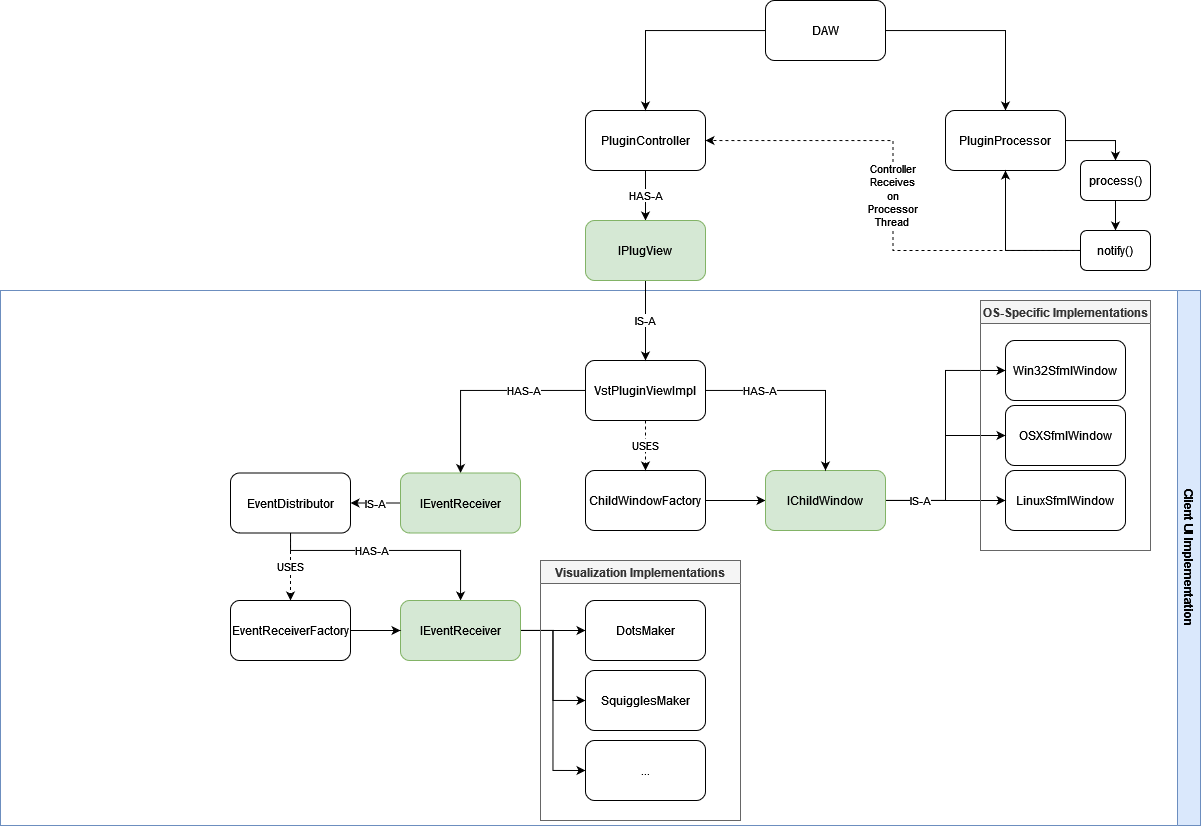

The diagram above was exported from draw.io. Its source (the exported page's mxGraphModel, read from the mxfile embedded in the PNG):
<mxGraphModel dx="1497" dy="857" grid="1" gridSize="10" guides="1" tooltips="1" connect="1" arrows="1" fold="1" page="0" pageScale="1" pageWidth="1330" pageHeight="750" math="0" shadow="0">
  <root>
    <mxCell id="Ez3eSde3TDQg8huJECip-0" />
    <mxCell id="Ez3eSde3TDQg8huJECip-1" parent="Ez3eSde3TDQg8huJECip-0" />
    <mxCell id="YetCafUGbldPLdtokj75-44" value="HAS-A" style="edgeStyle=orthogonalEdgeStyle;rounded=0;orthogonalLoop=1;jettySize=auto;html=1;startArrow=none;startFill=0;" parent="Ez3eSde3TDQg8huJECip-1" source="YetCafUGbldPLdtokj75-7" target="YetCafUGbldPLdtokj75-41" edge="1">
      <mxGeometry relative="1" as="geometry" />
    </mxCell>
    <mxCell id="YetCafUGbldPLdtokj75-7" value="PluginController" style="rounded=1;whiteSpace=wrap;html=1;" parent="Ez3eSde3TDQg8huJECip-1" vertex="1">
      <mxGeometry x="665" y="120" width="120" height="60" as="geometry" />
    </mxCell>
    <mxCell id="YetCafUGbldPLdtokj75-8" style="edgeStyle=orthogonalEdgeStyle;rounded=0;orthogonalLoop=1;jettySize=auto;html=1;" parent="Ez3eSde3TDQg8huJECip-1" source="YetCafUGbldPLdtokj75-10" target="YetCafUGbldPLdtokj75-7" edge="1">
      <mxGeometry relative="1" as="geometry" />
    </mxCell>
    <mxCell id="YetCafUGbldPLdtokj75-9" style="edgeStyle=orthogonalEdgeStyle;rounded=0;orthogonalLoop=1;jettySize=auto;html=1;entryX=0.5;entryY=0;entryDx=0;entryDy=0;" parent="Ez3eSde3TDQg8huJECip-1" source="YetCafUGbldPLdtokj75-10" target="YetCafUGbldPLdtokj75-12" edge="1">
      <mxGeometry relative="1" as="geometry">
        <mxPoint x="1075" y="180" as="targetPoint" />
      </mxGeometry>
    </mxCell>
    <mxCell id="YetCafUGbldPLdtokj75-10" value="DAW" style="rounded=1;whiteSpace=wrap;html=1;" parent="Ez3eSde3TDQg8huJECip-1" vertex="1">
      <mxGeometry x="845" y="10" width="120" height="60" as="geometry" />
    </mxCell>
    <mxCell id="YetCafUGbldPLdtokj75-52" style="edgeStyle=orthogonalEdgeStyle;rounded=0;orthogonalLoop=1;jettySize=auto;html=1;entryX=0.5;entryY=0;entryDx=0;entryDy=0;startArrow=none;startFill=0;" parent="Ez3eSde3TDQg8huJECip-1" source="YetCafUGbldPLdtokj75-12" target="YetCafUGbldPLdtokj75-51" edge="1">
      <mxGeometry relative="1" as="geometry" />
    </mxCell>
    <mxCell id="YetCafUGbldPLdtokj75-12" value="PluginProcessor" style="rounded=1;whiteSpace=wrap;html=1;" parent="Ez3eSde3TDQg8huJECip-1" vertex="1">
      <mxGeometry x="1025" y="120" width="120" height="60" as="geometry" />
    </mxCell>
    <mxCell id="YetCafUGbldPLdtokj75-32" style="edgeStyle=orthogonalEdgeStyle;rounded=0;orthogonalLoop=1;jettySize=auto;html=1;entryX=0;entryY=0.5;entryDx=0;entryDy=0;startArrow=none;startFill=0;" parent="Ez3eSde3TDQg8huJECip-1" source="YetCafUGbldPLdtokj75-16" target="YetCafUGbldPLdtokj75-31" edge="1">
      <mxGeometry relative="1" as="geometry" />
    </mxCell>
    <mxCell id="YetCafUGbldPLdtokj75-16" value="ChildWindowFactory" style="rounded=1;whiteSpace=wrap;html=1;" parent="Ez3eSde3TDQg8huJECip-1" vertex="1">
      <mxGeometry x="665" y="480" width="120" height="60" as="geometry" />
    </mxCell>
    <mxCell id="YetCafUGbldPLdtokj75-23" value="Win32SfmlWindow" style="rounded=1;whiteSpace=wrap;html=1;" parent="Ez3eSde3TDQg8huJECip-1" vertex="1">
      <mxGeometry x="1085" y="350" width="120" height="60" as="geometry" />
    </mxCell>
    <mxCell id="YetCafUGbldPLdtokj75-25" value="OSXSfmlWindow" style="rounded=1;whiteSpace=wrap;html=1;" parent="Ez3eSde3TDQg8huJECip-1" vertex="1">
      <mxGeometry x="1085" y="415" width="120" height="60" as="geometry" />
    </mxCell>
    <mxCell id="YetCafUGbldPLdtokj75-28" value="LinuxSfmlWindow" style="rounded=1;whiteSpace=wrap;html=1;" parent="Ez3eSde3TDQg8huJECip-1" vertex="1">
      <mxGeometry x="1085" y="480" width="120" height="60" as="geometry" />
    </mxCell>
    <mxCell id="YetCafUGbldPLdtokj75-33" style="edgeStyle=orthogonalEdgeStyle;rounded=0;orthogonalLoop=1;jettySize=auto;html=1;entryX=0;entryY=0.5;entryDx=0;entryDy=0;startArrow=none;startFill=0;" parent="Ez3eSde3TDQg8huJECip-1" source="YetCafUGbldPLdtokj75-31" target="YetCafUGbldPLdtokj75-23" edge="1">
      <mxGeometry relative="1" as="geometry" />
    </mxCell>
    <mxCell id="YetCafUGbldPLdtokj75-34" style="edgeStyle=orthogonalEdgeStyle;rounded=0;orthogonalLoop=1;jettySize=auto;html=1;entryX=0;entryY=0.5;entryDx=0;entryDy=0;startArrow=none;startFill=0;" parent="Ez3eSde3TDQg8huJECip-1" source="YetCafUGbldPLdtokj75-31" target="YetCafUGbldPLdtokj75-25" edge="1">
      <mxGeometry relative="1" as="geometry" />
    </mxCell>
    <mxCell id="YetCafUGbldPLdtokj75-35" value="IS-A" style="edgeStyle=orthogonalEdgeStyle;rounded=0;orthogonalLoop=1;jettySize=auto;html=1;entryX=0;entryY=0.5;entryDx=0;entryDy=0;startArrow=none;startFill=0;" parent="Ez3eSde3TDQg8huJECip-1" source="YetCafUGbldPLdtokj75-31" target="YetCafUGbldPLdtokj75-28" edge="1">
      <mxGeometry x="-0.4167" relative="1" as="geometry">
        <mxPoint as="offset" />
      </mxGeometry>
    </mxCell>
    <mxCell id="YetCafUGbldPLdtokj75-40" value="Client UI Implementation" style="swimlane;horizontal=0;rotation=-180;fillColor=#dae8fc;strokeColor=#6c8ebf;" parent="Ez3eSde3TDQg8huJECip-1" vertex="1">
      <mxGeometry x="80" y="300" width="1200" height="535" as="geometry" />
    </mxCell>
    <mxCell id="YetCafUGbldPLdtokj75-47" value="HAS-A" style="edgeStyle=orthogonalEdgeStyle;rounded=0;orthogonalLoop=1;jettySize=auto;html=1;startArrow=none;startFill=0;" parent="YetCafUGbldPLdtokj75-40" source="YetCafUGbldPLdtokj75-14" target="YetCafUGbldPLdtokj75-36" edge="1">
      <mxGeometry x="-0.4023" relative="1" as="geometry">
        <mxPoint as="offset" />
      </mxGeometry>
    </mxCell>
    <mxCell id="YetCafUGbldPLdtokj75-14" value="VstPluginViewImpl" style="rounded=1;whiteSpace=wrap;html=1;" parent="YetCafUGbldPLdtokj75-40" vertex="1">
      <mxGeometry x="585" y="70" width="120" height="60" as="geometry" />
    </mxCell>
    <mxCell id="YetCafUGbldPLdtokj75-61" value="USES" style="edgeStyle=orthogonalEdgeStyle;rounded=0;orthogonalLoop=1;jettySize=auto;html=1;entryX=0.5;entryY=0;entryDx=0;entryDy=0;startArrow=none;startFill=0;dashed=1;" parent="YetCafUGbldPLdtokj75-40" source="YetCafUGbldPLdtokj75-17" target="YetCafUGbldPLdtokj75-60" edge="1">
      <mxGeometry relative="1" as="geometry" />
    </mxCell>
    <mxCell id="YetCafUGbldPLdtokj75-83" value="HAS-A" style="edgeStyle=orthogonalEdgeStyle;rounded=0;orthogonalLoop=1;jettySize=auto;html=1;startArrow=none;startFill=0;" parent="YetCafUGbldPLdtokj75-40" source="YetCafUGbldPLdtokj75-17" target="YetCafUGbldPLdtokj75-22" edge="1">
      <mxGeometry x="-0.1789" relative="1" as="geometry">
        <Array as="points">
          <mxPoint x="290" y="260" />
          <mxPoint x="460" y="260" />
        </Array>
        <mxPoint as="offset" />
      </mxGeometry>
    </mxCell>
    <mxCell id="YetCafUGbldPLdtokj75-17" value="EventDistributor" style="rounded=1;whiteSpace=wrap;html=1;" parent="YetCafUGbldPLdtokj75-40" vertex="1">
      <mxGeometry x="230" y="182.5" width="120" height="60" as="geometry" />
    </mxCell>
    <mxCell id="YetCafUGbldPLdtokj75-38" value="IS-A" style="edgeStyle=orthogonalEdgeStyle;rounded=0;orthogonalLoop=1;jettySize=auto;html=1;entryX=1;entryY=0.5;entryDx=0;entryDy=0;startArrow=none;startFill=0;" parent="YetCafUGbldPLdtokj75-40" source="YetCafUGbldPLdtokj75-36" target="YetCafUGbldPLdtokj75-17" edge="1">
      <mxGeometry relative="1" as="geometry" />
    </mxCell>
    <mxCell id="YetCafUGbldPLdtokj75-36" value="IEventReceiver" style="rounded=1;whiteSpace=wrap;html=1;fillColor=#d5e8d4;strokeColor=#82b366;" parent="YetCafUGbldPLdtokj75-40" vertex="1">
      <mxGeometry x="400" y="182.5" width="120" height="60" as="geometry" />
    </mxCell>
    <mxCell id="YetCafUGbldPLdtokj75-77" style="edgeStyle=orthogonalEdgeStyle;rounded=0;orthogonalLoop=1;jettySize=auto;html=1;entryX=0;entryY=0.5;entryDx=0;entryDy=0;startArrow=none;startFill=0;" parent="YetCafUGbldPLdtokj75-40" source="YetCafUGbldPLdtokj75-22" target="YetCafUGbldPLdtokj75-76" edge="1">
      <mxGeometry relative="1" as="geometry" />
    </mxCell>
    <mxCell id="YetCafUGbldPLdtokj75-79" style="edgeStyle=orthogonalEdgeStyle;rounded=0;orthogonalLoop=1;jettySize=auto;html=1;entryX=0;entryY=0.5;entryDx=0;entryDy=0;startArrow=none;startFill=0;" parent="YetCafUGbldPLdtokj75-40" source="YetCafUGbldPLdtokj75-22" target="YetCafUGbldPLdtokj75-78" edge="1">
      <mxGeometry relative="1" as="geometry" />
    </mxCell>
    <mxCell id="YetCafUGbldPLdtokj75-81" style="edgeStyle=orthogonalEdgeStyle;rounded=0;orthogonalLoop=1;jettySize=auto;html=1;entryX=0;entryY=0.5;entryDx=0;entryDy=0;startArrow=none;startFill=0;" parent="YetCafUGbldPLdtokj75-40" source="YetCafUGbldPLdtokj75-22" target="YetCafUGbldPLdtokj75-80" edge="1">
      <mxGeometry relative="1" as="geometry" />
    </mxCell>
    <mxCell id="YetCafUGbldPLdtokj75-22" value="IEventReceiver" style="whiteSpace=wrap;html=1;rounded=1;fillColor=#d5e8d4;strokeColor=#82b366;" parent="YetCafUGbldPLdtokj75-40" vertex="1">
      <mxGeometry x="400" y="310" width="120" height="60" as="geometry" />
    </mxCell>
    <mxCell id="YetCafUGbldPLdtokj75-59" value="OS-Specific Implementations" style="swimlane;fillColor=#f5f5f5;fontColor=#333333;strokeColor=#666666;" parent="YetCafUGbldPLdtokj75-40" vertex="1">
      <mxGeometry x="980" y="10" width="170" height="250" as="geometry" />
    </mxCell>
    <mxCell id="YetCafUGbldPLdtokj75-65" style="edgeStyle=orthogonalEdgeStyle;rounded=0;orthogonalLoop=1;jettySize=auto;html=1;startArrow=none;startFill=0;" parent="YetCafUGbldPLdtokj75-40" source="YetCafUGbldPLdtokj75-60" target="YetCafUGbldPLdtokj75-22" edge="1">
      <mxGeometry relative="1" as="geometry" />
    </mxCell>
    <mxCell id="YetCafUGbldPLdtokj75-60" value="EventReceiverFactory" style="whiteSpace=wrap;html=1;rounded=1;" parent="YetCafUGbldPLdtokj75-40" vertex="1">
      <mxGeometry x="230" y="310" width="120" height="60" as="geometry" />
    </mxCell>
    <mxCell id="YetCafUGbldPLdtokj75-76" value="DotsMaker" style="whiteSpace=wrap;html=1;rounded=1;" parent="YetCafUGbldPLdtokj75-40" vertex="1">
      <mxGeometry x="585" y="310" width="120" height="60" as="geometry" />
    </mxCell>
    <mxCell id="YetCafUGbldPLdtokj75-78" value="SquigglesMaker" style="whiteSpace=wrap;html=1;rounded=1;" parent="YetCafUGbldPLdtokj75-40" vertex="1">
      <mxGeometry x="585" y="380" width="120" height="60" as="geometry" />
    </mxCell>
    <mxCell id="YetCafUGbldPLdtokj75-80" value="..." style="whiteSpace=wrap;html=1;rounded=1;" parent="YetCafUGbldPLdtokj75-40" vertex="1">
      <mxGeometry x="585" y="450" width="120" height="60" as="geometry" />
    </mxCell>
    <mxCell id="YetCafUGbldPLdtokj75-82" value="Visualization Implementations" style="swimlane;fillColor=#f5f5f5;fontColor=#333333;strokeColor=#666666;" parent="YetCafUGbldPLdtokj75-40" vertex="1">
      <mxGeometry x="540" y="270" width="200" height="260" as="geometry" />
    </mxCell>
    <mxCell id="YetCafUGbldPLdtokj75-31" value="IChildWindow" style="rounded=1;whiteSpace=wrap;html=1;fillColor=#d5e8d4;strokeColor=#82b366;" parent="Ez3eSde3TDQg8huJECip-1" vertex="1">
      <mxGeometry x="845" y="480" width="120" height="60" as="geometry" />
    </mxCell>
    <mxCell id="YetCafUGbldPLdtokj75-45" value="IS-A" style="edgeStyle=orthogonalEdgeStyle;rounded=0;orthogonalLoop=1;jettySize=auto;html=1;entryX=0.5;entryY=0;entryDx=0;entryDy=0;startArrow=none;startFill=0;" parent="Ez3eSde3TDQg8huJECip-1" source="YetCafUGbldPLdtokj75-41" target="YetCafUGbldPLdtokj75-14" edge="1">
      <mxGeometry relative="1" as="geometry" />
    </mxCell>
    <mxCell id="YetCafUGbldPLdtokj75-41" value="IPlugView" style="rounded=1;whiteSpace=wrap;html=1;fillColor=#d5e8d4;strokeColor=#82b366;" parent="Ez3eSde3TDQg8huJECip-1" vertex="1">
      <mxGeometry x="665" y="230" width="120" height="60" as="geometry" />
    </mxCell>
    <mxCell id="YetCafUGbldPLdtokj75-48" style="edgeStyle=orthogonalEdgeStyle;rounded=0;orthogonalLoop=1;jettySize=auto;html=1;startArrow=none;startFill=0;" parent="Ez3eSde3TDQg8huJECip-1" source="YetCafUGbldPLdtokj75-14" target="YetCafUGbldPLdtokj75-31" edge="1">
      <mxGeometry relative="1" as="geometry" />
    </mxCell>
    <mxCell id="YetCafUGbldPLdtokj75-49" value="HAS-A" style="edgeLabel;html=1;align=center;verticalAlign=middle;resizable=0;points=[];" parent="YetCafUGbldPLdtokj75-48" vertex="1" connectable="0">
      <mxGeometry x="-0.6762" relative="1" as="geometry">
        <mxPoint x="21" as="offset" />
      </mxGeometry>
    </mxCell>
    <mxCell id="YetCafUGbldPLdtokj75-50" value="USES" style="edgeStyle=orthogonalEdgeStyle;rounded=0;orthogonalLoop=1;jettySize=auto;html=1;startArrow=none;startFill=0;dashed=1;" parent="Ez3eSde3TDQg8huJECip-1" source="YetCafUGbldPLdtokj75-14" target="YetCafUGbldPLdtokj75-16" edge="1">
      <mxGeometry relative="1" as="geometry" />
    </mxCell>
    <mxCell id="YetCafUGbldPLdtokj75-54" style="edgeStyle=orthogonalEdgeStyle;rounded=0;orthogonalLoop=1;jettySize=auto;html=1;startArrow=none;startFill=0;" parent="Ez3eSde3TDQg8huJECip-1" source="YetCafUGbldPLdtokj75-51" target="YetCafUGbldPLdtokj75-53" edge="1">
      <mxGeometry relative="1" as="geometry" />
    </mxCell>
    <mxCell id="YetCafUGbldPLdtokj75-51" value="process()" style="rounded=1;whiteSpace=wrap;html=1;" parent="Ez3eSde3TDQg8huJECip-1" vertex="1">
      <mxGeometry x="1160" y="170" width="70" height="40" as="geometry" />
    </mxCell>
    <mxCell id="YetCafUGbldPLdtokj75-55" style="edgeStyle=orthogonalEdgeStyle;rounded=0;orthogonalLoop=1;jettySize=auto;html=1;entryX=0.5;entryY=1;entryDx=0;entryDy=0;startArrow=none;startFill=0;" parent="Ez3eSde3TDQg8huJECip-1" source="YetCafUGbldPLdtokj75-53" target="YetCafUGbldPLdtokj75-12" edge="1">
      <mxGeometry relative="1" as="geometry" />
    </mxCell>
    <mxCell id="YetCafUGbldPLdtokj75-56" value="&lt;div&gt;Controller&lt;/div&gt;&lt;div&gt;Receives&lt;/div&gt;&lt;div&gt;on&lt;/div&gt;&lt;div&gt;Processor&lt;/div&gt;&lt;div&gt;Thread&lt;br&gt;&lt;/div&gt;" style="edgeStyle=orthogonalEdgeStyle;rounded=0;orthogonalLoop=1;jettySize=auto;html=1;entryX=1;entryY=0.5;entryDx=0;entryDy=0;startArrow=none;startFill=0;dashed=1;" parent="Ez3eSde3TDQg8huJECip-1" source="YetCafUGbldPLdtokj75-53" target="YetCafUGbldPLdtokj75-7" edge="1">
      <mxGeometry relative="1" as="geometry" />
    </mxCell>
    <mxCell id="YetCafUGbldPLdtokj75-53" value="notify()" style="rounded=1;whiteSpace=wrap;html=1;" parent="Ez3eSde3TDQg8huJECip-1" vertex="1">
      <mxGeometry x="1160" y="240" width="70" height="40" as="geometry" />
    </mxCell>
  </root>
</mxGraphModel>